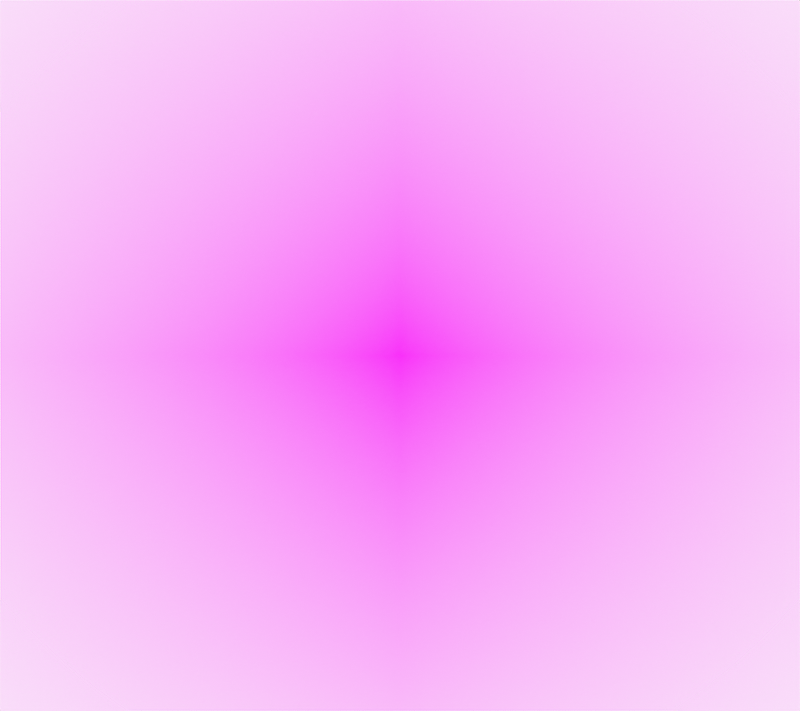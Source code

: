 # Source: annotate-image.blend  (saved by Blender 2.83.19; exported with 4.5.12 LTS)
import bpy
from mathutils import Matrix  # noqa: F401  (used for matrix-valued properties, if any)

bpy.ops.wm.read_factory_settings(use_empty=True)
scene = bpy.context.scene
scene.name = 'Scene'

# ---- collections
col_collection = bpy.data.collections.new('Collection'); scene.collection.children.link(col_collection)
col_camera = bpy.data.collections.new('Camera'); scene.collection.children.link(col_camera)

# ---- images (referenced by path relative to the original .blend; pixels are not part of the script)
import os
ASSET_DIR = os.environ.get("B2B_ASSET_DIR", "")  # directory of the original .blend (textures are referenced by path, not embedded)
HERE = os.path.dirname(os.path.abspath(__file__))  # packed textures are extracted next to this script under _unpacked/

def load_image(name, relpath, width, height, colorspace="sRGB"):
    """Load a texture the original file referenced (path relative to the .blend, or extracted next to this script)."""
    p = next((c for c in (os.path.join(HERE, relpath), os.path.join(ASSET_DIR, relpath)) if relpath and os.path.exists(c)), "")
    if p:
        img = bpy.data.images.load(p, check_existing=True)
        img.name = name
    else:  # same state as the original file: an image datablock whose file is absent (Cycles renders it pink)
        img = bpy.data.images.new(name, width, height)
        img.source = "FILE"
        img.filepath = "//" + (relpath or name)
    img.colorspace_settings.name = colorspace
    return img
img_rot_std_y_crossing_png = load_image('rot-std-y-crossing.png', 'rot-std-y-crossing.png', 1024, 1024, 'sRGB')

# ---- materials (node trees are filled in below, after node groups)
mat_solid_stroke = bpy.data.materials.new('Solid Stroke')
mat_solid_stroke.use_transparent_shadow = False
mat_squares_stroke = bpy.data.materials.new('Squares Stroke')
mat_squares_stroke.use_transparent_shadow = False
mat_solid_fill = bpy.data.materials.new('Solid Fill')
mat_solid_fill.use_transparent_shadow = False
mat_dots_stroke = bpy.data.materials.new('Dots Stroke')
mat_dots_stroke.use_transparent_shadow = False
mat_rot_std_y_crossing = bpy.data.materials.new('rot-std-y-crossing')
mat_rot_std_y_crossing.surface_render_method = 'BLENDED'
mat_rot_std_y_crossing.blend_method = 'BLEND'
mat_rot_std_y_crossing.use_transparent_shadow = False

# ---- material node trees
mat_dots_stroke.use_nodes = True; mat_dots_stroke.node_tree.nodes.clear()
_N = mat_dots_stroke.node_tree.nodes; _L = mat_dots_stroke.node_tree.links
n0 = _N.new('ShaderNodeOutputMaterial'); n0.name = 'Material Output'; n0.location = (300, 300)
n1 = _N.new('ShaderNodeBsdfPrincipled'); n1.name = 'Principled BSDF'; n1.location = (10, 300)
n1.distribution = 'GGX'
n1.subsurface_method = 'BURLEY'
n1.inputs[2].default_value = 0.4
n1.inputs[3].default_value = 1.45
n1.inputs[27].default_value = (0.0, 0.0, 0.0, 1.0)
n1.inputs[28].default_value = 1.0
_L.new(n1.outputs[0], n0.inputs[0])
n0.is_active_output = True
mat_rot_std_y_crossing.use_nodes = True; mat_rot_std_y_crossing.node_tree.nodes.clear()
_N = mat_rot_std_y_crossing.node_tree.nodes; _L = mat_rot_std_y_crossing.node_tree.links
n0 = _N.new('ShaderNodeOutputMaterial'); n0.name = 'Material Output'; n0.location = (300, 300)
n1 = _N.new('ShaderNodeTexImage'); n1.name = 'Image Texture'; n1.location = (-200, 300)
n1.image = img_rot_std_y_crossing_png
n1.extension = 'CLIP'
n2 = _N.new('ShaderNodeBsdfPrincipled'); n2.name = 'Principled BSDF'; n2.location = (0, 300)
n2.distribution = 'GGX'
n2.subsurface_method = 'BURLEY'
n2.inputs[3].default_value = 1.45
n2.inputs[27].default_value = (0.0, 0.0, 0.0, 1.0)
n2.inputs[28].default_value = 1.0
_L.new(n1.outputs[0], n2.inputs[0])
_L.new(n1.outputs[1], n2.inputs[4])
_L.new(n2.outputs[0], n0.inputs[0])
n0.is_active_output = True

# ---- world
world_world = bpy.data.worlds.new('World'); scene.world = world_world
world_world.use_nodes = True; world_world.node_tree.nodes.clear()
_N = world_world.node_tree.nodes; _L = world_world.node_tree.links
n0 = _N.new('ShaderNodeOutputWorld'); n0.name = 'World Output'; n0.location = (300, 300)
n1 = _N.new('ShaderNodeBackground'); n1.name = 'Background'; n1.location = (10, 300)
n1.inputs[0].default_value = (0.9513, 0.9513, 0.9513, 1.0)
_L.new(n1.outputs[0], n0.inputs[0])
n0.is_active_output = True
world_world.color = (0.9513, 0.9513, 0.9513)
world_world.use_sun_shadow = False
world_world.sun_shadow_jitter_overblur = 0.0

# ---- cameras
cam_camera = bpy.data.cameras.new('Camera')
cam_camera.display_size = 2.0

# ---- meshes
me_rot_std_y_crossing = bpy.data.meshes.new('rot-std-y-crossing')
me_rot_std_y_crossing.from_pydata([(-4.32, -3.84, 0.0), (4.32, -3.84, 0.0), (-4.32, 3.84, 0.0), (4.32, 3.84, 0.0)], [], [(0, 1, 3, 2)])
_uv = me_rot_std_y_crossing.uv_layers.new(name='UVMap')
_uv.uv.foreach_set('vector', [0.0, 0.0, 1.0, 0.0, 1.0, 1.0, 0.0, 1.0])
me_rot_std_y_crossing.materials.append(mat_rot_std_y_crossing)
me_rot_std_y_crossing.use_remesh_fix_poles = True
me_rot_std_y_crossing.use_remesh_preserve_attributes = False
me_rot_std_y_crossing.use_mirror_vertex_groups = False
me_rot_std_y_crossing.update()

# ---- objects
ob_stroke = bpy.data.objects.new('Stroke', None)
ob_rot_std_y_crossing = bpy.data.objects.new('rot-std-y-crossing', me_rot_std_y_crossing)
ob_camera = bpy.data.objects.new('Camera', cam_camera)

# ---- transforms, parenting, visibility, modifiers, constraints
ob_stroke.location = (0.0, 0.0, 0.0)
ob_stroke.empty_display_size = 0.2
ob_stroke.empty_image_offset = (0.0, 0.0)
ob_stroke.empty_image_side = 'FRONT'
ob_stroke.use_grease_pencil_lights = True
ob_stroke.lineart.crease_threshold = 0.0
_m = ob_stroke.modifiers.new('Build', 'GREASE_PENCIL_BUILD')
_m.show_render = True
ob_rot_std_y_crossing.location = (0.0, -2.293e-14, 5.245e-07)
ob_rot_std_y_crossing.rotation_euler = (1.571, -0.0, 0.0)
ob_rot_std_y_crossing.lineart.crease_threshold = 0.0
ob_camera.location = (0.0, -12.0, 0.0)
ob_camera.rotation_euler = (1.571, -0.0, -0.0)
ob_camera.empty_image_side = 'FRONT'
ob_camera.lineart.crease_threshold = 0.0

# ---- collection membership
col_collection.objects.link(ob_stroke)
col_collection.objects.link(ob_rot_std_y_crossing)
col_camera.objects.link(ob_camera)

# ---- scene / render settings (as saved in the file)
scene.camera = ob_camera
scene.frame_start = 1; scene.frame_end = 120; scene.frame_set(64)
scene.render.engine = 'BLENDER_EEVEE_NEXT'
scene.render.image_settings.file_format = 'FFMPEG'
scene.render.image_settings.color_mode = 'RGB'
scene.render.resolution_x = 540
scene.render.resolution_y = 480
scene.cycles.use_denoising = False
scene.cycles.samples = 128
scene.cycles.sampling_pattern = 'TABULATED_SOBOL'
scene.cycles.use_adaptive_sampling = False
scene.cycles.use_light_tree = False
scene.view_settings.view_transform = 'Standard'
bpy.context.view_layer.update()
